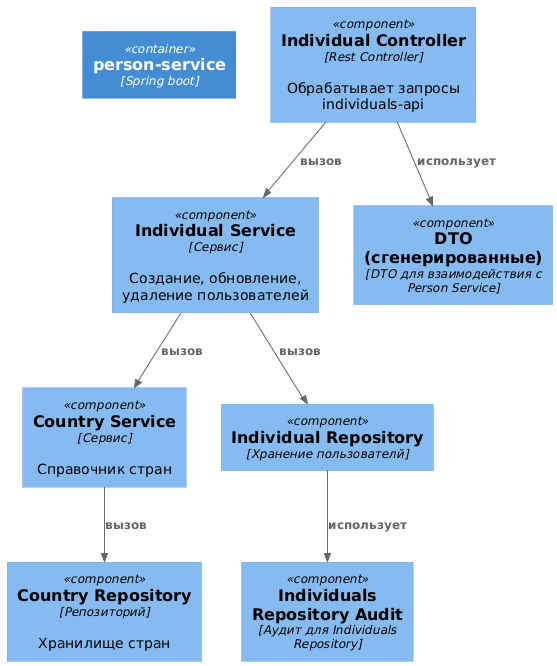

The diagram above was rendered by PlantUML. Its source (embedded in the PNG):
@startuml
!includeurl https://raw.githubusercontent.com/plantuml-stdlib/C4-PlantUML/master/C4_Component.puml

Container(indApi,"person-service","Spring boot")

Component(indController, "Individual Controller", "Rest Controller", "Обрабатывает запросы individuals-api")
Component(indService,"Individual Service","Сервис","Создание, обновление, удаление пользователей")
Component(countryService, "Country Service", "Сервис", "Справочник стран")
Component(indRepository, "Individual Repository", "Хранение пользователй")
Component(countryRepository, "Country Repository", "Репозиторий","Хранилище стран")
Component(indRepositoryAudit,"Individuals Repository Audit", "Аудит для Individuals Repository")
Component(personDto, "DTO (сгенерированные)", "DTO для взаимодействия с Person Service")

Rel(indController, indService, "вызов")
Rel(indController, personDto, "использует")
Rel(indService, indRepository, "вызов")
Rel(indService,countryService, "вызов")
Rel(countryService, countryRepository,"вызов")
Rel(indRepository, indRepositoryAudit, "использует")
@enduml